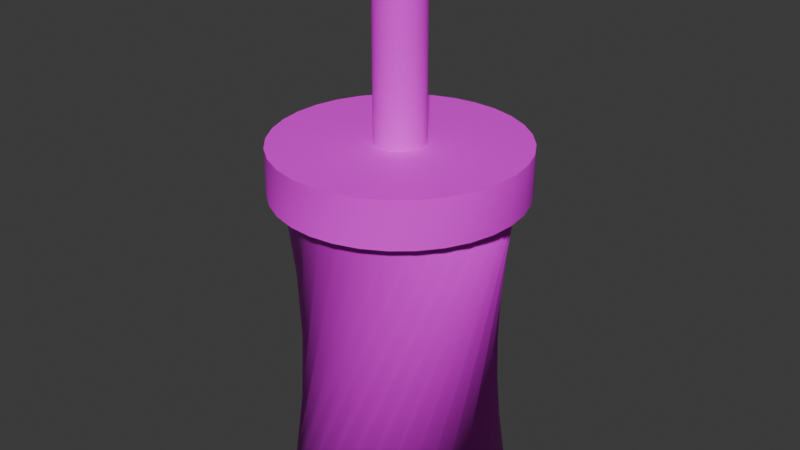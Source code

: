 # Source: Cup.blend  (saved by Blender 4.1.24; exported with 4.5.12 LTS)
import bpy
from mathutils import Matrix  # noqa: F401  (used for matrix-valued properties, if any)

bpy.ops.wm.read_factory_settings(use_empty=True)
scene = bpy.context.scene
scene.name = 'Scene'

# ---- collections
col_collection = bpy.data.collections.new('Collection'); scene.collection.children.link(col_collection)

# ---- images (referenced by path relative to the original .blend; pixels are not part of the script)
import os
ASSET_DIR = os.environ.get("B2B_ASSET_DIR", "")  # directory of the original .blend (textures are referenced by path, not embedded)
HERE = os.path.dirname(os.path.abspath(__file__))  # packed textures are extracted next to this script under _unpacked/

def load_image(name, relpath, width, height, colorspace="sRGB"):
    """Load a texture the original file referenced (path relative to the .blend, or extracted next to this script)."""
    p = next((c for c in (os.path.join(HERE, relpath), os.path.join(ASSET_DIR, relpath)) if relpath and os.path.exists(c)), "")
    if p:
        img = bpy.data.images.load(p, check_existing=True)
        img.name = name
    else:  # same state as the original file: an image datablock whose file is absent (Cycles renders it pink)
        img = bpy.data.images.new(name, width, height)
        img.source = "FILE"
        img.filepath = "//" + (relpath or name)
    img.colorspace_settings.name = colorspace
    return img
img_tx_a1_png = load_image('TX_A1.png', 'TX_A1.png', 1024, 1024, 'sRGB')

# ---- materials (node trees are filled in below, after node groups)
mat_mainmat = bpy.data.materials.new('MainMat')
mat_mainmat.alpha_threshold = 0.0
mat_mainmat.use_transparent_shadow = False
mat_mainmat.roughness = 0.5
mat_mainmat.line_color = (0.0, 0.0, 0.0, 1.0)

# ---- material node trees
mat_mainmat.use_nodes = True; mat_mainmat.node_tree.nodes.clear()
_N = mat_mainmat.node_tree.nodes; _L = mat_mainmat.node_tree.links
n0 = _N.new('ShaderNodeOutputMaterial'); n0.name = 'Material Output'; n0.location = (300, 300)
n1 = _N.new('ShaderNodeBsdfPrincipled'); n1.name = 'Principled BSDF'; n1.location = (10, 300)
n1.inputs[3].default_value = 1.45
n2 = _N.new('ShaderNodeTexImage'); n2.name = 'Image Texture'; n2.location = (-280, 280)
n2.image = img_tx_a1_png
_L.new(n1.outputs[0], n0.inputs[0])
_L.new(n2.outputs[0], n1.inputs[0])
n0.is_active_output = True

# ---- world
world_world = bpy.data.worlds.new('World'); scene.world = world_world
world_world.use_nodes = True; world_world.node_tree.nodes.clear()
_N = world_world.node_tree.nodes; _L = world_world.node_tree.links
n0 = _N.new('ShaderNodeOutputWorld'); n0.name = 'World Output'; n0.location = (300, 300)
n1 = _N.new('ShaderNodeBackground'); n1.name = 'Background'; n1.location = (10, 300)
n1.inputs[0].default_value = (0.05088, 0.05088, 0.05088, 1.0)
_L.new(n1.outputs[0], n0.inputs[0])
n0.is_active_output = True
world_world.color = (0.05088, 0.05088, 0.05088)
world_world.use_sun_shadow = False
world_world.sun_shadow_jitter_overblur = 0.0

# ---- meshes
me_cube_004 = bpy.data.meshes.new('Cube.004')
me_cube_004.from_pydata([(-0.03802, 0.05968, 1.261e-05), (-0.04886, 0.05038, 1.261e-05), (-0.05767, 0.03914, 1.261e-05), (-0.06413, 0.0264, 1.261e-05), (-0.06798, 0.01264, 1.261e-05), (-0.06907, -0.001598, 1.261e-05), (-0.06736, -0.01578, 1.261e-05), (-0.06292, -0.02935, 1.261e-05), (-0.05591, -0.0418, 1.261e-05), (-0.04661, -0.05264, 1.261e-05), (-0.03537, -0.06146, 1.261e-05), (-0.02263, -0.06792, 1.261e-05), (-0.008875, -0.07177, 1.261e-05), (0.005368, -0.07286, 1.261e-05), (0.01955, -0.07115, 1.261e-05), (0.03312, -0.0667, 1.261e-05), (0.04557, -0.0597, 1.261e-05), (0.05641, -0.0504, 1.261e-05), (0.06523, -0.03916, 1.261e-05), (0.07169, -0.02642, 1.261e-05), (0.07554, -0.01266, 1.261e-05), (0.07662, 0.001581, 1.261e-05), (0.07491, 0.01576, 1.261e-05), (0.07047, 0.02934, 1.261e-05), (0.06346, 0.04178, 1.261e-05), (0.05416, 0.05263, 1.261e-05), (0.04293, 0.06144, 1.261e-05), (0.03019, 0.0679, 1.261e-05), (0.01643, 0.07175, 1.261e-05), (0.002189, 0.07284, 1.261e-05), (-0.01199, 0.07113, 1.261e-05), (-0.02557, 0.06668, 1.261e-05), (-0.06755, -0.0149, 0.2059), (-0.06327, -0.02853, 0.2059), (-0.05642, -0.04106, 0.2059), (-0.04725, -0.05202, 0.2059), (-0.03613, -0.06097, 0.2059), (-0.02346, -0.06759, 0.2059), (-0.009757, -0.0716, 0.2059), (0.004471, -0.07287, 0.2059), (0.01867, -0.07133, 0.2059), (0.0323, -0.06706, 0.2059), (0.04483, -0.06021, 0.2059), (0.05579, -0.05104, 0.2059), (0.06474, -0.03991, 0.2059), (0.07136, -0.02725, 0.2059), (0.07537, -0.01354, 0.2059), (0.07664, 0.0006837, 0.2059), (0.0751, 0.01488, 0.2059), (0.07083, 0.02851, 0.2059), (0.06397, 0.04105, 0.2059), (0.05481, 0.052, 0.2059), (0.04368, 0.06096, 0.2059), (0.03102, 0.06757, 0.2059), (0.01731, 0.07159, 0.2059), (0.003086, 0.07285, 0.2059), (-0.01112, 0.07132, 0.2059), (-0.02474, 0.06704, 0.2059), (-0.03728, 0.06019, 0.2059), (-0.04823, 0.05102, 0.2059), (-0.05719, 0.03989, 0.2059), (-0.0638, 0.02723, 0.2059), (-0.06782, 0.01353, 0.2059), (-0.06908, -0.0007012, 0.2059), (-0.04327, 0.06718, 0.2059), (-0.05548, 0.05671, 0.2059), (-0.0654, 0.04406, 0.2059), (-0.07267, 0.02972, 0.2059), (-0.077, 0.01424, 0.2059), (-0.07823, -0.001798, 0.2059), (-0.0763, -0.01776, 0.2059), (-0.0713, -0.03305, 0.2059), (-0.06341, -0.04706, 0.2059), (-0.05294, -0.05926, 0.2059), (-0.0403, -0.06919, 0.2059), (-0.02595, -0.07646, 0.2059), (-0.01047, -0.08079, 0.2059), (0.005568, -0.08202, 0.2059), (0.02153, -0.08009, 0.2059), (0.03681, -0.07509, 0.2059), (0.05083, -0.0672, 0.2059), (0.06303, -0.05673, 0.2059), (0.07296, -0.04408, 0.2059), (0.08023, -0.02974, 0.2059), (0.08456, -0.01425, 0.2059), (0.08579, 0.001781, 0.2059), (0.08386, 0.01775, 0.2059), (0.07886, 0.03303, 0.2059), (0.07097, 0.04704, 0.2059), (0.0605, 0.05924, 0.2059), (0.04785, 0.06917, 0.2059), (0.03351, 0.07644, 0.2059), (0.01802, 0.08077, 0.2059), (0.001989, 0.082, 0.2059), (-0.01398, 0.08007, 0.2059), (-0.02926, 0.07507, 0.2059), (-0.05684, 0.05526, 0.2372), (-0.06645, 0.04237, 0.2372), (-0.07337, 0.02786, 0.2372), (-0.07733, 0.01227, 0.2372), (-0.07816, -0.003788, 0.2372), (-0.07585, -0.0197, 0.2372), (-0.07048, -0.03486, 0.2372), (-0.06225, -0.04867, 0.2372), (-0.05149, -0.06062, 0.2372), (-0.0386, -0.07024, 0.2372), (-0.02409, -0.07716, 0.2372), (-0.008501, -0.08111, 0.2372), (0.007558, -0.08195, 0.2372), (0.02347, -0.07964, 0.2372), (0.03863, -0.07427, 0.2372), (0.05244, -0.06604, 0.2372), (0.06439, -0.05528, 0.2372), (0.07401, -0.04239, 0.2372), (0.08093, -0.02787, 0.2372), (0.08488, -0.01229, 0.2372), (0.08572, 0.003771, 0.2372), (0.08341, 0.01968, 0.2372), (0.07803, 0.03484, 0.2372), (0.06981, 0.04866, 0.2372), (0.05905, 0.0606, 0.2372), (0.04616, 0.07022, 0.2372), (0.03164, 0.07714, 0.2372), (0.01606, 0.08109, 0.2372), (-1.469e-06, 0.08193, 0.2372), (-0.01591, 0.07962, 0.2372), (-0.03107, 0.07425, 0.2372), (-0.04489, 0.06602, 0.2372), (-0.02373, 0.03928, 0.2372), (-0.03086, 0.03315, 0.2372), (-0.03667, 0.02576, 0.2372), (-0.04092, 0.01737, 0.2372), (-0.04345, 0.008319, 0.2372), (-0.04417, -0.001055, 0.2372), (-0.04304, -0.01039, 0.2372), (-0.04012, -0.01932, 0.2372), (-0.03551, -0.02752, 0.2372), (-0.02939, -0.03465, 0.2372), (-0.02199, -0.04046, 0.2372), (-0.0136, -0.04471, 0.2372), (-0.00455, -0.04724, 0.2372), (0.004824, -0.04795, 0.2372), (0.01416, -0.04683, 0.2372), (0.02309, -0.0439, 0.2372), (0.03129, -0.03929, 0.2372), (0.03842, -0.03317, 0.2372), (0.04422, -0.02578, 0.2372), (0.04847, -0.01739, 0.2372), (0.05101, -0.008337, 0.2372), (0.05172, 0.001037, 0.2372), (0.0506, 0.01037, 0.2372), (0.04767, 0.01931, 0.2372), (0.04306, 0.0275, 0.2372), (0.03694, 0.03463, 0.2372), (0.02955, 0.04044, 0.2372), (0.02116, 0.04469, 0.2372), (0.01211, 0.04722, 0.2372), (0.002732, 0.04794, 0.2372), (-0.006602, 0.04681, 0.2372), (-0.01554, 0.04389, 0.2372), (-0.01323, 0.02428, 0.2372), (-0.01764, 0.0205, 0.2372), (-0.02123, 0.01592, 0.2372), (-0.02386, 0.01074, 0.2372), (-0.02542, 0.00514, 0.2372), (-0.02587, -0.0006559, 0.2372), (-0.02517, -0.006427, 0.2372), (-0.02336, -0.01195, 0.2372), (-0.02051, -0.01702, 0.2372), (-0.01673, -0.02143, 0.2372), (-0.01215, -0.02502, 0.2372), (-0.006969, -0.02765, 0.2372), (-0.001371, -0.02921, 0.2372), (0.004425, -0.02965, 0.2372), (0.0102, -0.02896, 0.2372), (0.01572, -0.02715, 0.2372), (0.02079, -0.0243, 0.2372), (0.0252, -0.02051, 0.2372), (0.02879, -0.01594, 0.2372), (0.03141, -0.01076, 0.2372), (0.03298, -0.005158, 0.2372), (0.03342, 0.0006378, 0.2372), (0.03273, 0.006409, 0.2372), (0.03092, 0.01193, 0.2372), (0.02807, 0.017, 0.2372), (0.02428, 0.02141, 0.2372), (0.01971, 0.025, 0.2372), (0.01453, 0.02763, 0.2372), (0.008927, 0.02919, 0.2372), (0.003131, 0.02964, 0.2372), (-0.00264, 0.02894, 0.2372), (-0.008164, 0.02713, 0.2372), (-0.005706, 0.01354, 0.2372), (-0.008166, 0.01143, 0.2372), (-0.01017, 0.008875, 0.2372), (-0.01163, 0.005984, 0.2372), (-0.01251, 0.002862, 0.2372), (-0.01275, -0.0003696, 0.2372), (-0.01237, -0.003588, 0.2372), (-0.01136, -0.006668, 0.2372), (-0.009767, -0.009493, 0.2372), (-0.007656, -0.01195, 0.2372), (-0.005106, -0.01395, 0.2372), (-0.002215, -0.01542, 0.2372), (0.0009066, -0.01629, 0.2372), (0.004139, -0.01654, 0.2372), (0.007357, -0.01615, 0.2372), (0.01044, -0.01514, 0.2372), (0.01326, -0.01355, 0.2372), (0.01572, -0.01144, 0.2372), (0.01772, -0.008893, 0.2372), (0.01919, -0.006002, 0.2372), (0.02006, -0.00288, 0.2372), (0.02031, 0.0003518, 0.2372), (0.01992, 0.00357, 0.2372), (0.01891, 0.006651, 0.2372), (0.01732, 0.009475, 0.2372), (0.01521, 0.01194, 0.2372), (0.01266, 0.01394, 0.2372), (0.009771, 0.0154, 0.2372), (0.006649, 0.01627, 0.2372), (0.003417, 0.01652, 0.2372), (0.0001992, 0.01613, 0.2372), (-0.002882, 0.01513, 0.2372), (-0.005706, 0.01354, 0.3607), (-0.008166, 0.01143, 0.3607), (-0.01017, 0.008875, 0.3607), (-0.01163, 0.005984, 0.3607), (-0.01251, 0.002862, 0.3607), (-0.01275, -0.0003696, 0.3607), (-0.01237, -0.003588, 0.3607), (-0.01136, -0.006668, 0.3607), (-0.009767, -0.009493, 0.3607), (-0.007656, -0.01195, 0.3607), (-0.005106, -0.01395, 0.3607), (-0.002215, -0.01542, 0.3607), (0.0009066, -0.01629, 0.3607), (0.004139, -0.01654, 0.3607), (0.007357, -0.01615, 0.3607), (0.01044, -0.01514, 0.3607), (0.01326, -0.01355, 0.3607), (0.01572, -0.01144, 0.3607), (0.01772, -0.008893, 0.3607), (0.01919, -0.006002, 0.3607), (0.02006, -0.00288, 0.3607), (0.02031, 0.0003518, 0.3607), (0.01992, 0.00357, 0.3607), (0.01891, 0.006651, 0.3607), (0.01732, 0.009475, 0.3607), (0.01521, 0.01194, 0.3607), (0.01266, 0.01394, 0.3607), (0.009771, 0.0154, 0.3607), (0.006649, 0.01627, 0.3607), (0.003417, 0.01652, 0.3607), (0.0001992, 0.01613, 0.3607), (-0.002882, 0.01513, 0.3607)], [], [(12, 44, 43, 11), (26, 58, 57, 25), (13, 45, 44, 12), (27, 59, 58, 26), (14, 46, 45, 13), (1, 33, 32, 0), (28, 60, 59, 27), (15, 47, 46, 14), (2, 34, 33, 1), (29, 61, 60, 28), (16, 48, 47, 15), (3, 35, 34, 2), (30, 62, 61, 29), (17, 49, 48, 16), (4, 36, 35, 3), (31, 63, 62, 30), (18, 50, 49, 17), (5, 37, 36, 4), (0, 32, 63, 31), (19, 51, 50, 18), (6, 38, 37, 5), (20, 52, 51, 19), (7, 39, 38, 6), (21, 53, 52, 20), (8, 40, 39, 7), (22, 54, 53, 21), (9, 41, 40, 8), (23, 55, 54, 22), (10, 42, 41, 9), (24, 56, 55, 23), (11, 43, 42, 10), (25, 57, 56, 24), (52, 84, 83, 51), (39, 71, 70, 38), (53, 85, 84, 52), (40, 72, 71, 39), (54, 86, 85, 53), (41, 73, 72, 40), (55, 87, 86, 54), (42, 74, 73, 41), (56, 88, 87, 55), (43, 75, 74, 42), (57, 89, 88, 56), (44, 76, 75, 43), (58, 90, 89, 57), (45, 77, 76, 44), (59, 91, 90, 58), (46, 78, 77, 45), (33, 65, 64, 32), (60, 92, 91, 59), (47, 79, 78, 46), (34, 66, 65, 33), (61, 93, 92, 60), (48, 80, 79, 47), (35, 67, 66, 34), (62, 94, 93, 61), (49, 81, 80, 48), (36, 68, 67, 35), (63, 95, 94, 62), (50, 82, 81, 49), (37, 69, 68, 36), (32, 64, 95, 63), (51, 83, 82, 50), (38, 70, 69, 37), (87, 119, 118, 86), (74, 106, 105, 73), (88, 120, 119, 87), (75, 107, 106, 74), (89, 121, 120, 88), (76, 108, 107, 75), (90, 122, 121, 89), (77, 109, 108, 76), (91, 123, 122, 90), (78, 110, 109, 77), (65, 97, 96, 64), (92, 124, 123, 91), (79, 111, 110, 78), (66, 98, 97, 65), (93, 125, 124, 92), (80, 112, 111, 79), (67, 99, 98, 66), (94, 126, 125, 93), (81, 113, 112, 80), (68, 100, 99, 67), (95, 127, 126, 94), (82, 114, 113, 81), (69, 101, 100, 68), (64, 96, 127, 95), (83, 115, 114, 82), (70, 102, 101, 69), (84, 116, 115, 83), (71, 103, 102, 70), (85, 117, 116, 84), (72, 104, 103, 71), (86, 118, 117, 85), (73, 105, 104, 72), (122, 154, 153, 121), (109, 141, 140, 108), (123, 155, 154, 122), (110, 142, 141, 109), (97, 129, 128, 96), (124, 156, 155, 123), (111, 143, 142, 110), (98, 130, 129, 97), (125, 157, 156, 124), (112, 144, 143, 111), (99, 131, 130, 98), (126, 158, 157, 125), (113, 145, 144, 112), (100, 132, 131, 99), (127, 159, 158, 126), (114, 146, 145, 113), (101, 133, 132, 100), (96, 128, 159, 127), (115, 147, 146, 114), (102, 134, 133, 101), (116, 148, 147, 115), (103, 135, 134, 102), (117, 149, 148, 116), (104, 136, 135, 103), (118, 150, 149, 117), (105, 137, 136, 104), (119, 151, 150, 118), (106, 138, 137, 105), (120, 152, 151, 119), (107, 139, 138, 106), (121, 153, 152, 120), (108, 140, 139, 107), (157, 189, 188, 156), (144, 176, 175, 143), (131, 163, 162, 130), (158, 190, 189, 157), (145, 177, 176, 144), (132, 164, 163, 131), (159, 191, 190, 158), (146, 178, 177, 145), (133, 165, 164, 132), (128, 160, 191, 159), (147, 179, 178, 146), (134, 166, 165, 133), (148, 180, 179, 147), (135, 167, 166, 134), (149, 181, 180, 148), (136, 168, 167, 135), (150, 182, 181, 149), (137, 169, 168, 136), (151, 183, 182, 150), (138, 170, 169, 137), (152, 184, 183, 151), (139, 171, 170, 138), (153, 185, 184, 152), (140, 172, 171, 139), (154, 186, 185, 153), (141, 173, 172, 140), (155, 187, 186, 154), (142, 174, 173, 141), (129, 161, 160, 128), (156, 188, 187, 155), (143, 175, 174, 142), (130, 162, 161, 129), (160, 192, 223, 191), (179, 211, 210, 178), (166, 198, 197, 165), (180, 212, 211, 179), (167, 199, 198, 166), (181, 213, 212, 180), (168, 200, 199, 167), (182, 214, 213, 181), (169, 201, 200, 168), (183, 215, 214, 182), (170, 202, 201, 169), (184, 216, 215, 183), (171, 203, 202, 170), (185, 217, 216, 184), (172, 204, 203, 171), (186, 218, 217, 185), (173, 205, 204, 172), (187, 219, 218, 186), (174, 206, 205, 173), (161, 193, 192, 160), (188, 220, 219, 187), (175, 207, 206, 174), (162, 194, 193, 161), (189, 221, 220, 188), (176, 208, 207, 175), (163, 195, 194, 162), (190, 222, 221, 189), (177, 209, 208, 176), (164, 196, 195, 163), (191, 223, 222, 190), (178, 210, 209, 177), (165, 197, 196, 164), (218, 250, 249, 217), (205, 237, 236, 204), (219, 251, 250, 218), (206, 238, 237, 205), (193, 225, 224, 192), (220, 252, 251, 219), (207, 239, 238, 206), (194, 226, 225, 193), (221, 253, 252, 220), (208, 240, 239, 207), (195, 227, 226, 194), (222, 254, 253, 221), (209, 241, 240, 208), (196, 228, 227, 195), (223, 255, 254, 222), (210, 242, 241, 209), (197, 229, 228, 196), (192, 224, 255, 223), (211, 243, 242, 210), (198, 230, 229, 197), (212, 244, 243, 211), (199, 231, 230, 198), (213, 245, 244, 212), (200, 232, 231, 199), (214, 246, 245, 213), (201, 233, 232, 200), (215, 247, 246, 214), (202, 234, 233, 201), (216, 248, 247, 215), (203, 235, 234, 202), (217, 249, 248, 216), (204, 236, 235, 203), (1, 0, 31, 30, 29, 28, 27, 26, 25, 24, 23, 22, 21, 20, 19, 18, 17, 16, 15, 14, 13, 12, 11, 10, 9, 8, 7, 6, 5, 4, 3, 2)])
me_cube_004.polygons.foreach_set('use_smooth', [True] * 225)
_k = set([(32, 33), (32, 63), (33, 34), (34, 35), (35, 36), (36, 37), (37, 38), (38, 39), (39, 40), (40, 41), (41, 42), (42, 43), (43, 44), (44, 45), (45, 46), (46, 47), (47, 48), (48, 49), (49, 50), (50, 51), (51, 52), (52, 53), (53, 54), (54, 55), (55, 56), (56, 57), (57, 58), (58, 59), (59, 60), (60, 61), (61, 62), (62, 63), (64, 65), (64, 95), (65, 66), (66, 67), (67, 68), (68, 69), (69, 70), (70, 71), (71, 72), (72, 73), (73, 74), (74, 75), (75, 76), (76, 77), (77, 78), (78, 79), (79, 80), (80, 81), (81, 82), (82, 83), (83, 84), (84, 85), (85, 86), (86, 87), (87, 88), (88, 89), (89, 90), (90, 91), (91, 92), (92, 93), (93, 94), (94, 95), (96, 97), (96, 127), (97, 98), (98, 99), (99, 100), (100, 101), (101, 102), (102, 103), (103, 104), (104, 105), (105, 106), (106, 107), (107, 108), (108, 109), (109, 110), (110, 111), (111, 112), (112, 113), (113, 114), (114, 115), (115, 116), (116, 117), (117, 118), (118, 119), (119, 120), (120, 121), (121, 122), (122, 123), (123, 124), (124, 125), (125, 126), (126, 127), (192, 193), (192, 223), (193, 194), (194, 195), (195, 196), (196, 197), (197, 198), (198, 199), (199, 200), (200, 201), (201, 202), (202, 203), (203, 204), (204, 205), (205, 206), (206, 207), (207, 208), (208, 209), (209, 210), (210, 211), (211, 212), (212, 213), (213, 214), (214, 215), (215, 216), (216, 217), (217, 218), (218, 219), (219, 220), (220, 221), (221, 222), (222, 223)])
me_cube_004.attributes.new('sharp_edge', 'BOOLEAN', 'EDGE').data.foreach_set('value', [ (min(e.vertices), max(e.vertices)) in _k for e in me_cube_004.edges])
_uv = me_cube_004.uv_layers.new(name='UVMap')
_uv.uv.foreach_set('vector', [0.8711, 0.4473, 0.9309, 0.6147, 0.9236, 0.6147, 0.8599, 0.4473, 0.9132, 0.4473, 0.848, 0.6147, 0.8582, 0.6147, 0.9223, 0.4473, 0.4773, 0.4512, 0.5309, 0.6186, 0.5255, 0.6186, 0.4657, 0.4512, 0.4974, 0.4512, 0.4337, 0.6186, 0.4426, 0.6186, 0.5078, 0.4512, 0.8942, 0.4473, 0.9395, 0.6147, 0.9363, 0.6147, 0.8826, 0.4473, 0.5169, 0.4512, 0.4528, 0.6186, 0.4639, 0.6186, 0.5245, 0.4512, 0.8916, 0.4473, 0.8318, 0.6147, 0.8391, 0.6147, 0.9028, 0.4473, 0.4218, 0.4512, 0.4765, 0.6186, 0.465, 0.6186, 0.4181, 0.4512, 0.9132, 0.4473, 0.848, 0.6147, 0.8582, 0.6147, 0.9223, 0.4473, 0.4747, 0.4512, 0.421, 0.6186, 0.4264, 0.6186, 0.4863, 0.4512, 0.8328, 0.4473, 0.8935, 0.6147, 0.8819, 0.6147, 0.8271, 0.4473, 0.4974, 0.4512, 0.4337, 0.6186, 0.4426, 0.6186, 0.5078, 0.4512, 0.8685, 0.4473, 0.8231, 0.6147, 0.8264, 0.6147, 0.8801, 0.4473, 0.435, 0.4512, 0.4992, 0.6186, 0.4881, 0.6186, 0.4275, 0.4512, 0.8916, 0.4473, 0.8318, 0.6147, 0.8391, 0.6147, 0.9028, 0.4473, 0.5302, 0.4512, 0.4754, 0.6186, 0.487, 0.6186, 0.5338, 0.4512, 0.8495, 0.4473, 0.9147, 0.6147, 0.9045, 0.6147, 0.8404, 0.4473, 0.4747, 0.4512, 0.421, 0.6186, 0.4264, 0.6186, 0.4863, 0.4512, 0.9299, 0.4473, 0.8692, 0.6147, 0.8808, 0.6147, 0.9356, 0.4473, 0.4545, 0.4512, 0.5183, 0.6186, 0.5093, 0.6186, 0.4441, 0.4512, 0.8685, 0.4473, 0.8231, 0.6147, 0.8264, 0.6147, 0.8801, 0.4473, 0.8711, 0.4473, 0.9309, 0.6147, 0.9236, 0.6147, 0.8599, 0.4473, 0.4218, 0.4512, 0.4765, 0.6186, 0.465, 0.6186, 0.4181, 0.4512, 0.4773, 0.4512, 0.5309, 0.6186, 0.5255, 0.6186, 0.4657, 0.4512, 0.8328, 0.4473, 0.8935, 0.6147, 0.8819, 0.6147, 0.8271, 0.4473, 0.8942, 0.4473, 0.9395, 0.6147, 0.9363, 0.6147, 0.8826, 0.4473, 0.435, 0.4512, 0.4992, 0.6186, 0.4881, 0.6186, 0.4275, 0.4512, 0.5302, 0.4512, 0.4754, 0.6186, 0.487, 0.6186, 0.5338, 0.4512, 0.8495, 0.4473, 0.9147, 0.6147, 0.9045, 0.6147, 0.8404, 0.4473, 0.9299, 0.4473, 0.8692, 0.6147, 0.8808, 0.6147, 0.9356, 0.4473, 0.4545, 0.4512, 0.5183, 0.6186, 0.5093, 0.6186, 0.4441, 0.4512, 0.5169, 0.4512, 0.4528, 0.6186, 0.4639, 0.6186, 0.5245, 0.4512, 0.0, 0.0, 0.0, 0.0, 0.0, 0.0, 0.0, 0.0, 0.0, 0.0, 0.0, 0.0, 0.0, 0.0, 0.0, 0.0, 0.0, 0.0, 0.0, 0.0, 0.0, 0.0, 0.0, 0.0, 0.0, 0.0, 0.0, 0.0, 0.0, 0.0, 0.0, 0.0, 0.0, 0.0, 0.0, 0.0, 0.0, 0.0, 0.0, 0.0, 0.0, 0.0, 0.0, 0.0, 0.0, 0.0, 0.0, 0.0, 0.0, 0.0, 0.0, 0.0, 0.0, 0.0, 0.0, 0.0, 0.0, 0.0, 0.0, 0.0, 0.0, 0.0, 0.0, 0.0, 0.0, 0.0, 0.0, 0.0, 0.0, 0.0, 0.0, 0.0, 0.0, 0.0, 0.0, 0.0, 0.0, 0.0, 0.0, 0.0, 0.0, 0.0, 0.0, 0.0, 0.0, 0.0, 0.0, 0.0, 0.0, 0.0, 0.0, 0.0, 0.0, 0.0, 0.0, 0.0, 0.0, 0.0, 0.0, 0.0, 0.0, 0.0, 0.0, 0.0, 0.0, 0.0, 0.0, 0.0, 0.0, 0.0, 0.0, 0.0, 0.0, 0.0, 0.0, 0.0, 0.0, 0.0, 0.0, 0.0, 0.0, 0.0, 0.0, 0.0, 0.0, 0.0, 0.0, 0.0, 0.0, 0.0, 0.0, 0.0, 0.0, 0.0, 0.0, 0.0, 0.0, 0.0, 0.0, 0.0, 0.0, 0.0, 0.0, 0.0, 0.0, 0.0, 0.0, 0.0, 0.0, 0.0, 0.0, 0.0, 0.0, 0.0, 0.0, 0.0, 0.0, 0.0, 0.0, 0.0, 0.0, 0.0, 0.0, 0.0, 0.0, 0.0, 0.0, 0.0, 0.0, 0.0, 0.0, 0.0, 0.0, 0.0, 0.0, 0.0, 0.0, 0.0, 0.0, 0.0, 0.0, 0.0, 0.0, 0.0, 0.0, 0.0, 0.0, 0.0, 0.0, 0.0, 0.0, 0.0, 0.0, 0.0, 0.0, 0.0, 0.0, 0.0, 0.0, 0.0, 0.0, 0.0, 0.0, 0.0, 0.0, 0.0, 0.0, 0.0, 0.0, 0.0, 0.0, 0.0, 0.0, 0.0, 0.0, 0.0, 0.0, 0.0, 0.0, 0.0, 0.0, 0.0, 0.0, 0.0, 0.0, 0.0, 0.0, 0.0, 0.0, 0.0, 0.0, 0.0, 0.0, 0.0, 0.0, 0.0, 0.0, 0.0, 0.0, 0.0, 0.0, 0.0, 0.0, 0.0, 0.0, 0.0, 0.0, 0.0, 0.0, 0.0, 0.0, 0.0, 0.0, 0.0, 0.0, 0.0, 0.8882, 0.5555, 0.9078, 0.5946, 0.8905, 0.5946, 0.8691, 0.5555, 0.4262, 0.4899, 0.4447, 0.5257, 0.4281, 0.5257, 0.4117, 0.4899, 0.5303, 0.4899, 0.5458, 0.5257, 0.5322, 0.5257, 0.5143, 0.4899, 0.8098, 0.5555, 0.8316, 0.5946, 0.8122, 0.5946, 0.7919, 0.5555, 0.9178, 0.5555, 0.8999, 0.5946, 0.916, 0.5946, 0.9309, 0.5555, 0.4603, 0.4899, 0.4809, 0.5257, 0.4625, 0.5257, 0.4426, 0.4899, 0.5269, 0.4899, 0.5084, 0.5257, 0.525, 0.5257, 0.5414, 0.4899, 0.8492, 0.5555, 0.8716, 0.5946, 0.8517, 0.5946, 0.8292, 0.5555, 0.8841, 0.5555, 0.8623, 0.5946, 0.8818, 0.5946, 0.902, 0.5555, 0.4968, 0.4899, 0.5164, 0.5257, 0.4991, 0.5257, 0.4786, 0.4899, 0.9178, 0.5555, 0.8999, 0.5946, 0.916, 0.5946, 0.9309, 0.5555, 0.4928, 0.4899, 0.4722, 0.5257, 0.4906, 0.5257, 0.5105, 0.4899, 0.8882, 0.5555, 0.9078, 0.5946, 0.8905, 0.5946, 0.8691, 0.5555, 0.5269, 0.4899, 0.5084, 0.5257, 0.525, 0.5257, 0.5414, 0.4899, 0.8447, 0.5555, 0.8224, 0.5946, 0.8422, 0.5946, 0.8648, 0.5555, 0.5303, 0.4899, 0.5458, 0.5257, 0.5322, 0.5257, 0.5143, 0.4899, 0.8841, 0.5555, 0.8623, 0.5946, 0.8818, 0.5946, 0.902, 0.5555, 0.4563, 0.4899, 0.4367, 0.5257, 0.4541, 0.5257, 0.4745, 0.4899, 0.7761, 0.5555, 0.794, 0.5946, 0.7779, 0.5946, 0.763, 0.5555, 0.4928, 0.4899, 0.4722, 0.5257, 0.4906, 0.5257, 0.5105, 0.4899, 0.8057, 0.5555, 0.7862, 0.5946, 0.8034, 0.5946, 0.8248, 0.5555, 0.4262, 0.4899, 0.4447, 0.5257, 0.4281, 0.5257, 0.4117, 0.4899, 0.8447, 0.5555, 0.8224, 0.5946, 0.8422, 0.5946, 0.8648, 0.5555, 0.4228, 0.4899, 0.4073, 0.5257, 0.421, 0.5257, 0.4388, 0.4899, 0.8098, 0.5555, 0.8316, 0.5946, 0.8122, 0.5946, 0.7919, 0.5555, 0.4563, 0.4899, 0.4367, 0.5257, 0.4541, 0.5257, 0.4745, 0.4899, 0.4603, 0.4899, 0.4809, 0.5257, 0.4625, 0.5257, 0.4426, 0.4899, 0.8057, 0.5555, 0.7862, 0.5946, 0.8034, 0.5946, 0.8248, 0.5555, 0.8492, 0.5555, 0.8716, 0.5946, 0.8517, 0.5946, 0.8292, 0.5555, 0.4228, 0.4899, 0.4073, 0.5257, 0.421, 0.5257, 0.4388, 0.4899, 0.4968, 0.4899, 0.5164, 0.5257, 0.4991, 0.5257, 0.4786, 0.4899, 0.7761, 0.5555, 0.794, 0.5946, 0.7779, 0.5946, 0.763, 0.5555, 0.6733, 0.969, 0.672, 0.9466, 0.6765, 0.943, 0.6821, 0.9647, 0.6683, 0.8733, 0.6569, 0.8926, 0.6512, 0.8931, 0.6586, 0.8719, 0.6637, 0.9714, 0.6669, 0.9491, 0.672, 0.9466, 0.6733, 0.969, 0.6775, 0.8766, 0.6626, 0.8933, 0.6569, 0.8926, 0.6683, 0.8733, 0.6134, 0.9477, 0.6351, 0.9421, 0.6395, 0.9458, 0.6193, 0.9556, 0.6539, 0.9719, 0.6613, 0.9507, 0.6669, 0.9491, 0.6637, 0.9714, 0.6859, 0.8816, 0.668, 0.8951, 0.6626, 0.8933, 0.6775, 0.8766, 0.6092, 0.9389, 0.6316, 0.9376, 0.6351, 0.9421, 0.6134, 0.9477, 0.6442, 0.9705, 0.6556, 0.9511, 0.6613, 0.9507, 0.6539, 0.9719, 0.6932, 0.8882, 0.673, 0.8979, 0.668, 0.8951, 0.6859, 0.8816, 0.6068, 0.9294, 0.629, 0.9325, 0.6316, 0.9376, 0.6092, 0.9389, 0.635, 0.9672, 0.6499, 0.9504, 0.6556, 0.9511, 0.6442, 0.9705, 0.6991, 0.896, 0.6774, 0.9016, 0.673, 0.8979, 0.6932, 0.8882, 0.6063, 0.9196, 0.6274, 0.927, 0.629, 0.9325, 0.6068, 0.9294, 0.6266, 0.9622, 0.6445, 0.9487, 0.6499, 0.9504, 0.635, 0.9672, 0.7033, 0.9049, 0.6809, 0.9062, 0.6774, 0.9016, 0.6991, 0.896, 0.6077, 0.9099, 0.627, 0.9212, 0.6274, 0.927, 0.6063, 0.9196, 0.6193, 0.9556, 0.6395, 0.9458, 0.6445, 0.9487, 0.6266, 0.9622, 0.7057, 0.9144, 0.6835, 0.9113, 0.6809, 0.9062, 0.7033, 0.9049, 0.6109, 0.9006, 0.6277, 0.9155, 0.627, 0.9212, 0.6077, 0.9099, 0.7063, 0.9242, 0.6851, 0.9168, 0.6835, 0.9113, 0.7057, 0.9144, 0.616, 0.8922, 0.6295, 0.9101, 0.6277, 0.9155, 0.6109, 0.9006, 0.7048, 0.9339, 0.6855, 0.9225, 0.6851, 0.9168, 0.7063, 0.9242, 0.6225, 0.8849, 0.6323, 0.9051, 0.6295, 0.9101, 0.616, 0.8922, 0.7016, 0.9431, 0.6848, 0.9282, 0.6855, 0.9225, 0.7048, 0.9339, 0.6304, 0.879, 0.636, 0.9007, 0.6323, 0.9051, 0.6225, 0.8849, 0.6965, 0.9516, 0.683, 0.9337, 0.6848, 0.9282, 0.7016, 0.9431, 0.6392, 0.8748, 0.6405, 0.8972, 0.636, 0.9007, 0.6304, 0.879, 0.69, 0.9589, 0.6802, 0.9387, 0.683, 0.9337, 0.6965, 0.9516, 0.6488, 0.8724, 0.6456, 0.8946, 0.6405, 0.8972, 0.6392, 0.8748, 0.6821, 0.9647, 0.6765, 0.943, 0.6802, 0.9387, 0.69, 0.9589, 0.6586, 0.8719, 0.6512, 0.8931, 0.6456, 0.8946, 0.6488, 0.8724, 0.6556, 0.9511, 0.6559, 0.94, 0.6594, 0.9397, 0.6613, 0.9507, 0.673, 0.8979, 0.6666, 0.9071, 0.6635, 0.9053, 0.668, 0.8951, 0.629, 0.9325, 0.6394, 0.9284, 0.641, 0.9316, 0.6316, 0.9376, 0.6499, 0.9504, 0.6523, 0.9395, 0.6559, 0.94, 0.6556, 0.9511, 0.6774, 0.9016, 0.6693, 0.9094, 0.6666, 0.9071, 0.673, 0.8979, 0.6274, 0.927, 0.6384, 0.925, 0.6394, 0.9284, 0.629, 0.9325, 0.6445, 0.9487, 0.649, 0.9384, 0.6523, 0.9395, 0.6499, 0.9504, 0.6809, 0.9062, 0.6715, 0.9122, 0.6693, 0.9094, 0.6774, 0.9016, 0.627, 0.9212, 0.6382, 0.9215, 0.6384, 0.925, 0.6274, 0.927, 0.6395, 0.9458, 0.6459, 0.9367, 0.649, 0.9384, 0.6445, 0.9487, 0.6835, 0.9113, 0.6731, 0.9153, 0.6715, 0.9122, 0.6809, 0.9062, 0.6277, 0.9155, 0.6386, 0.918, 0.6382, 0.9215, 0.627, 0.9212, 0.6851, 0.9168, 0.6741, 0.9187, 0.6731, 0.9153, 0.6835, 0.9113, 0.6295, 0.9101, 0.6397, 0.9146, 0.6386, 0.918, 0.6277, 0.9155, 0.6855, 0.9225, 0.6743, 0.9223, 0.6741, 0.9187, 0.6851, 0.9168, 0.6323, 0.9051, 0.6414, 0.9115, 0.6397, 0.9146, 0.6295, 0.9101, 0.6848, 0.9282, 0.6739, 0.9258, 0.6743, 0.9223, 0.6855, 0.9225, 0.636, 0.9007, 0.6437, 0.9088, 0.6414, 0.9115, 0.6323, 0.9051, 0.683, 0.9337, 0.6728, 0.9292, 0.6739, 0.9258, 0.6848, 0.9282, 0.6405, 0.8972, 0.6465, 0.9066, 0.6437, 0.9088, 0.636, 0.9007, 0.6802, 0.9387, 0.6711, 0.9323, 0.6728, 0.9292, 0.683, 0.9337, 0.6456, 0.8946, 0.6497, 0.905, 0.6465, 0.9066, 0.6405, 0.8972, 0.6765, 0.943, 0.6688, 0.9349, 0.6711, 0.9323, 0.6802, 0.9387, 0.6512, 0.8931, 0.6531, 0.9041, 0.6497, 0.905, 0.6456, 0.8946, 0.672, 0.9466, 0.666, 0.9371, 0.6688, 0.9349, 0.6765, 0.943, 0.6569, 0.8926, 0.6566, 0.9038, 0.6531, 0.9041, 0.6512, 0.8931, 0.6669, 0.9491, 0.6628, 0.9387, 0.666, 0.9371, 0.672, 0.9466, 0.6626, 0.8933, 0.6602, 0.9042, 0.6566, 0.9038, 0.6569, 0.8926, 0.6351, 0.9421, 0.6432, 0.9344, 0.6459, 0.9367, 0.6395, 0.9458, 0.6613, 0.9507, 0.6594, 0.9397, 0.6628, 0.9387, 0.6669, 0.9491, 0.668, 0.8951, 0.6635, 0.9053, 0.6602, 0.9042, 0.6626, 0.8933, 0.6316, 0.9376, 0.641, 0.9316, 0.6432, 0.9344, 0.6351, 0.9421, 0.6459, 0.9367, 0.6505, 0.9301, 0.6522, 0.9311, 0.649, 0.9384, 0.6731, 0.9153, 0.6657, 0.9182, 0.6648, 0.9165, 0.6715, 0.9122, 0.6386, 0.918, 0.6464, 0.9197, 0.6462, 0.9217, 0.6382, 0.9215, 0.6741, 0.9187, 0.6662, 0.9201, 0.6657, 0.9182, 0.6731, 0.9153, 0.6397, 0.9146, 0.647, 0.9178, 0.6464, 0.9197, 0.6386, 0.918, 0.6743, 0.9223, 0.6663, 0.9221, 0.6662, 0.9201, 0.6741, 0.9187, 0.6414, 0.9115, 0.648, 0.9161, 0.647, 0.9178, 0.6397, 0.9146, 0.6739, 0.9258, 0.6661, 0.9241, 0.6663, 0.9221, 0.6743, 0.9223, 0.6437, 0.9088, 0.6493, 0.9146, 0.648, 0.9161, 0.6414, 0.9115, 0.6728, 0.9292, 0.6655, 0.9259, 0.6661, 0.9241, 0.6739, 0.9258, 0.6465, 0.9066, 0.6508, 0.9134, 0.6493, 0.9146, 0.6437, 0.9088, 0.6711, 0.9323, 0.6645, 0.9277, 0.6655, 0.9259, 0.6728, 0.9292, 0.6497, 0.905, 0.6526, 0.9125, 0.6508, 0.9134, 0.6465, 0.9066, 0.6688, 0.9349, 0.6632, 0.9292, 0.6645, 0.9277, 0.6711, 0.9323, 0.6531, 0.9041, 0.6545, 0.9119, 0.6526, 0.9125, 0.6497, 0.905, 0.666, 0.9371, 0.6617, 0.9304, 0.6632, 0.9292, 0.6688, 0.9349, 0.6566, 0.9038, 0.6565, 0.9118, 0.6545, 0.9119, 0.6531, 0.9041, 0.6628, 0.9387, 0.6599, 0.9313, 0.6617, 0.9304, 0.666, 0.9371, 0.6602, 0.9042, 0.6584, 0.912, 0.6565, 0.9118, 0.6566, 0.9038, 0.6432, 0.9344, 0.649, 0.9289, 0.6505, 0.9301, 0.6459, 0.9367, 0.6594, 0.9397, 0.658, 0.9318, 0.6599, 0.9313, 0.6628, 0.9387, 0.6635, 0.9053, 0.6603, 0.9126, 0.6584, 0.912, 0.6602, 0.9042, 0.641, 0.9316, 0.6477, 0.9273, 0.649, 0.9289, 0.6432, 0.9344, 0.6559, 0.94, 0.656, 0.932, 0.658, 0.9318, 0.6594, 0.9397, 0.6666, 0.9071, 0.662, 0.9136, 0.6603, 0.9126, 0.6635, 0.9053, 0.6394, 0.9284, 0.6468, 0.9255, 0.6477, 0.9273, 0.641, 0.9316, 0.6523, 0.9395, 0.6541, 0.9317, 0.656, 0.932, 0.6559, 0.94, 0.6693, 0.9094, 0.6635, 0.9149, 0.662, 0.9136, 0.6666, 0.9071, 0.6384, 0.925, 0.6463, 0.9236, 0.6468, 0.9255, 0.6394, 0.9284, 0.649, 0.9384, 0.6522, 0.9311, 0.6541, 0.9317, 0.6523, 0.9395, 0.6715, 0.9122, 0.6648, 0.9165, 0.6635, 0.9149, 0.6693, 0.9094, 0.6382, 0.9215, 0.6462, 0.9217, 0.6463, 0.9236, 0.6384, 0.925, 0.6946, 0.8402, 0.6946, 0.9802, 0.6975, 0.9802, 0.6975, 0.8402, 0.685, 0.8402, 0.685, 0.9802, 0.6813, 0.9802, 0.6813, 0.8402, 0.6914, 0.8402, 0.6914, 0.9802, 0.6946, 0.9802, 0.6946, 0.8402, 0.6886, 0.8402, 0.6886, 0.9802, 0.685, 0.9802, 0.685, 0.8402, 0.671, 0.8402, 0.671, 0.9802, 0.6738, 0.9802, 0.6738, 0.8402, 0.6878, 0.8402, 0.6878, 0.9802, 0.6914, 0.9802, 0.6914, 0.8402, 0.6921, 0.8402, 0.6921, 0.9802, 0.6886, 0.9802, 0.6886, 0.8402, 0.6946, 0.8402, 0.6946, 0.9802, 0.6975, 0.9802, 0.6975, 0.8402, 0.6842, 0.8402, 0.6842, 0.9802, 0.6878, 0.9802, 0.6878, 0.8402, 0.6953, 0.8402, 0.6953, 0.9802, 0.6921, 0.9802, 0.6921, 0.8402, 0.6914, 0.8402, 0.6914, 0.9802, 0.6946, 0.9802, 0.6946, 0.8402, 0.6805, 0.8402, 0.6805, 0.9802, 0.6842, 0.9802, 0.6842, 0.8402, 0.6981, 0.8402, 0.6981, 0.9802, 0.6953, 0.9802, 0.6953, 0.8402, 0.6878, 0.8402, 0.6878, 0.9802, 0.6914, 0.9802, 0.6914, 0.8402, 0.677, 0.8402, 0.677, 0.9802, 0.6805, 0.9802, 0.6805, 0.8402, 0.6745, 0.8402, 0.6745, 0.9802, 0.6716, 0.9802, 0.6716, 0.8402, 0.6842, 0.8402, 0.6842, 0.9802, 0.6878, 0.9802, 0.6878, 0.8402, 0.6738, 0.8402, 0.6738, 0.9802, 0.677, 0.9802, 0.677, 0.8402, 0.6778, 0.8402, 0.6778, 0.9802, 0.6745, 0.9802, 0.6745, 0.8402, 0.6805, 0.8402, 0.6805, 0.9802, 0.6842, 0.9802, 0.6842, 0.8402, 0.6813, 0.8402, 0.6813, 0.9802, 0.6778, 0.9802, 0.6778, 0.8402, 0.677, 0.8402, 0.677, 0.9802, 0.6805, 0.9802, 0.6805, 0.8402, 0.685, 0.8402, 0.685, 0.9802, 0.6813, 0.9802, 0.6813, 0.8402, 0.6738, 0.8402, 0.6738, 0.9802, 0.677, 0.9802, 0.677, 0.8402, 0.6886, 0.8402, 0.6886, 0.9802, 0.685, 0.9802, 0.685, 0.8402, 0.671, 0.8402, 0.671, 0.9802, 0.6738, 0.9802, 0.6738, 0.8402, 0.6921, 0.8402, 0.6921, 0.9802, 0.6886, 0.9802, 0.6886, 0.8402, 0.6745, 0.8402, 0.6745, 0.9802, 0.6716, 0.9802, 0.6716, 0.8402, 0.6953, 0.8402, 0.6953, 0.9802, 0.6921, 0.9802, 0.6921, 0.8402, 0.6778, 0.8402, 0.6778, 0.9802, 0.6745, 0.9802, 0.6745, 0.8402, 0.6981, 0.8402, 0.6981, 0.9802, 0.6953, 0.9802, 0.6953, 0.8402, 0.6813, 0.8402, 0.6813, 0.9802, 0.6778, 0.9802, 0.6778, 0.8402, 0.9223, 0.4473, 0.9299, 0.4473, 0.9356, 0.4473, 0.8685, 0.4473, 0.8801, 0.4473, 0.8916, 0.4473, 0.9028, 0.4473, 0.9132, 0.4473, 0.9223, 0.4473, 0.9299, 0.4473, 0.9356, 0.4473, 0.8942, 0.4473, 0.8826, 0.4473, 0.8711, 0.4473, 0.8599, 0.4473, 0.8495, 0.4473, 0.8404, 0.4473, 0.8328, 0.4473, 0.8271, 0.4473, 0.8942, 0.4473, 0.8826, 0.4473, 0.8711, 0.4473, 0.8599, 0.4473, 0.8495, 0.4473, 0.8404, 0.4473, 0.8328, 0.4473, 0.8271, 0.4473, 0.8685, 0.4473, 0.8801, 0.4473, 0.8916, 0.4473, 0.9028, 0.4473, 0.9132, 0.4473])
me_cube_004.materials.append(mat_mainmat)
me_cube_004.update()
me_cube_004.normals_split_custom_set([tuple(v) for v in zip(*[iter([0.2743, -0.6694, -0.6904, 0.4149, -0.9099, 2.293e-07, 0.2294, -0.9733, 3.655e-08, 0.1384, -0.7101, -0.6904, 0.002755, 0.7234, -0.6904, -0.03512, 0.9994, 2.315e-07, 0.1605, 0.987, 1.861e-07, 0.1438, 0.709, -0.6904, 0.3996, -0.603, -0.6904, 0.5844, -0.8114, 0.0, 0.4149, -0.9099, 2.293e-07, 0.2743, -0.6694, -0.6904, -0.1384, 0.7101, -0.6904, -0.2294, 0.9733, 3.656e-08, -0.03512, 0.9994, 2.315e-07, 0.002755, 0.7234, -0.6904, 0.5096, -0.5135, -0.6904, 0.7315, -0.6818, -1.711e-07, 0.5844, -0.8114, 0.0, 0.3996, -0.603, -0.6904, -0.709, 0.1438, -0.6904, -0.987, 0.1605, -2.364e-07, -0.9367, 0.35, -3.166e-07, -0.6673, 0.2794, -0.6904, -0.2743, 0.6694, -0.6904, -0.4149, 0.9099, 1.107e-09, -0.2294, 0.9733, 3.656e-08, -0.1384, 0.7101, -0.6904, 0.6, -0.4042, -0.6904, 0.8505, -0.526, 2.276e-07, 0.7315, -0.6818, -1.711e-07, 0.5096, -0.5135, -0.6904, -0.7234, 0.002756, -0.6904, -0.9994, -0.03512, 1.429e-06, -0.987, 0.1605, -2.364e-07, -0.709, 0.1438, -0.6904, -0.3996, 0.603, -0.6904, -0.5844, 0.8114, 3.605e-07, -0.4149, 0.9099, 1.107e-09, -0.2743, 0.6694, -0.6904, 0.6673, -0.2794, -0.6904, 0.9367, -0.35, -4.267e-07, 0.8505, -0.526, 2.276e-07, 0.6, -0.4042, -0.6904, -0.7101, -0.1384, -0.6904, -0.9733, -0.2294, 2.472e-07, -0.9994, -0.03512, 1.429e-06, -0.7234, 0.002756, -0.6904, -0.5096, 0.5135, -0.6904, -0.7315, 0.6818, -3.976e-07, -0.5844, 0.8114, 3.605e-07, -0.3996, 0.603, -0.6904, 0.709, -0.1438, -0.6904, 0.987, -0.1605, -9.849e-07, 0.9367, -0.35, -4.267e-07, 0.6673, -0.2794, -0.6904, -0.6694, -0.2743, -0.6904, -0.9099, -0.4149, -9.194e-07, -0.9733, -0.2294, 2.472e-07, -0.7101, -0.1384, -0.6904, -0.6, 0.4042, -0.6904, -0.8505, 0.526, 7.365e-08, -0.7315, 0.6818, -3.976e-07, -0.5096, 0.5135, -0.6904, 0.7234, -0.002756, -0.6904, 0.9994, 0.03512, 1.82e-06, 0.987, -0.1605, -9.849e-07, 0.709, -0.1438, -0.6904, -0.603, -0.3996, -0.6904, -0.8114, -0.5844, 1.367e-06, -0.9099, -0.4149, -9.194e-07, -0.6694, -0.2743, -0.6904, -0.6673, 0.2794, -0.6904, -0.9367, 0.35, -3.166e-07, -0.8505, 0.526, 7.365e-08, -0.6, 0.4042, -0.6904, 0.7101, 0.1384, -0.6904, 0.9733, 0.2294, -1.085e-07, 0.9994, 0.03512, 1.82e-06, 0.7234, -0.002756, -0.6904, -0.5135, -0.5096, -0.6904, -0.6818, -0.7315, -1.421e-06, -0.8114, -0.5844, 1.367e-06, -0.603, -0.3996, -0.6904, 0.6694, 0.2743, -0.6904, 0.9099, 0.4149, -4.543e-07, 0.9733, 0.2294, -1.085e-07, 0.7101, 0.1384, -0.6904, -0.4042, -0.6, -0.6904, -0.526, -0.8505, -5.787e-07, -0.6818, -0.7315, -1.421e-06, -0.5135, -0.5096, -0.6904, 0.603, 0.3996, -0.6904, 0.8114, 0.5844, -2.262e-07, 0.9099, 0.4149, -4.543e-07, 0.6694, 0.2743, -0.6904, -0.2794, -0.6673, -0.6904, -0.35, -0.9367, 1.221e-06, -0.526, -0.8505, -5.787e-07, -0.4042, -0.6, -0.6904, 0.5135, 0.5096, -0.6904, 0.6818, 0.7315, -6.485e-07, 0.8114, 0.5844, -2.262e-07, 0.603, 0.3996, -0.6904, -0.1438, -0.709, -0.6904, -0.1605, -0.987, -1.506e-07, -0.35, -0.9367, 1.221e-06, -0.2794, -0.6673, -0.6904, 0.4042, 0.6, -0.6904, 0.526, 0.8505, 9.309e-07, 0.6818, 0.7315, -6.485e-07, 0.5135, 0.5096, -0.6904, -0.002753, -0.7234, -0.6904, 0.03512, -0.9994, -7.62e-07, -0.1605, -0.987, -1.506e-07, -0.1438, -0.709, -0.6904, 0.2794, 0.6673, -0.6904, 0.35, 0.9368, -5.289e-07, 0.526, 0.8505, 9.309e-07, 0.4042, 0.6, -0.6904, 0.1384, -0.7101, -0.6904, 0.2294, -0.9733, 3.655e-08, 0.03512, -0.9994, -7.62e-07, -0.002753, -0.7234, -0.6904, 0.1438, 0.709, -0.6904, 0.1605, 0.987, 1.861e-07, 0.35, 0.9368, -5.289e-07, 0.2794, 0.6673, -0.6904, -5.824e-06, 0.0, -1.0, -1.312e-06, 0.0, -1.0, 0.0, 0.0, -1.0, 0.0, 0.0, -1.0, 0.0, 0.0, -1.0, 0.0, 0.0, -1.0, 0.0, 0.0, -1.0, 0.0, 0.0, -1.0, -9.026e-07, 0.0, -1.0, -5.415e-06, 0.0, -1.0, -1.312e-06, 0.0, -1.0, -5.824e-06, 0.0, -1.0, 0.0, 0.0, -1.0, 0.0, 0.0, -1.0, 0.0, 0.0, -1.0, 0.0, 0.0, -1.0, 0.0, 0.0, -1.0, 0.0, 0.0, -1.0, -5.415e-06, 0.0, -1.0, -9.026e-07, 0.0, -1.0, 0.0, 0.0, -1.0, 0.0, 0.0, -1.0, 0.0, 0.0, -1.0, 0.0, 0.0, -1.0, 0.0, 0.0, -1.0, 0.0, 0.0, -1.0, 0.0, 0.0, -1.0, 0.0, 0.0, -1.0, 7.28e-07, 0.0, -1.0, 1.639e-07, 0.0, -1.0, 0.0, 0.0, -1.0, 0.0, 0.0, -1.0, 0.0, 0.0, -1.0, 0.0, 0.0, -1.0, 0.0, 0.0, -1.0, 0.0, 0.0, -1.0, -2.799e-06, 0.0, -1.0, 2.118e-08, 0.0, -1.0, 1.639e-07, 0.0, -1.0, 7.28e-07, 0.0, -1.0, -7.28e-07, 0.0, -1.0, -1.639e-07, 0.0, -1.0, 0.0, 0.0, -1.0, 0.0, 0.0, -1.0, 5.373e-06, 0.0, -1.0, -1.396e-06, 0.0, -1.0, 2.118e-08, 0.0, -1.0, -2.799e-06, 0.0, -1.0, -1.128e-07, 0.0, -1.0, -6.769e-07, 0.0, -1.0, -1.639e-07, 0.0, -1.0, -7.28e-07, 0.0, -1.0, 6.727e-06, 0.0, -1.0, 6.727e-06, 0.0, -1.0, -1.396e-06, 0.0, -1.0, 5.373e-06, 0.0, -1.0, 5.824e-06, 0.0, -1.0, 1.312e-06, 0.0, -1.0, -6.769e-07, 0.0, -1.0, -1.128e-07, 0.0, -1.0, -1.657e-05, 0.0, -1.0, 1.481e-06, 0.0, -1.0, 6.727e-06, 0.0, -1.0, 6.727e-06, 0.0, -1.0, 0.0, 0.0, -1.0, 0.0, 0.0, -1.0, 0.0, 0.0, -1.0, 0.0, 0.0, -1.0, 9.026e-07, 0.0, -1.0, 5.415e-06, 0.0, -1.0, 1.312e-06, 0.0, -1.0, 5.824e-06, 0.0, -1.0, 3.116e-06, 0.0, -1.0, -1.493e-05, 0.0, -1.0, 1.481e-06, 0.0, -1.0, -1.657e-05, 0.0, -1.0, 0.0, 0.0, -1.0, 0.0, 0.0, -1.0, 0.0, 0.0, -1.0, 0.0, 0.0, -1.0, 0.0, 0.0, -1.0, 0.0, 0.0, -1.0, 5.415e-06, 0.0, -1.0, 9.026e-07, 0.0, -1.0, -1.075e-05, 0.0, -1.0, 2.792e-06, 0.0, -1.0, -1.493e-05, 0.0, -1.0, 3.116e-06, 0.0, -1.0, 0.0, 0.0, -1.0, 0.0, 0.0, -1.0, 0.0, 0.0, -1.0, 0.0, 0.0, -1.0, 0.0, 0.0, -1.0, 0.0, 0.0, -1.0, 0.0, 0.0, -1.0, 0.0, 0.0, -1.0, 9.843e-06, 0.0, -1.0, -8.208e-06, 0.0, -1.0, 2.792e-06, 0.0, -1.0, -1.075e-05, 0.0, -1.0, 0.0, 0.0, -1.0, 0.0, 0.0, -1.0, 0.0, 0.0, -1.0, 0.0, 0.0, -1.0, 0.0, 0.0, -1.0, 0.0, 0.0, -1.0, 0.0, 0.0, -1.0, 0.0, 0.0, -1.0, 1.805e-06, 0.0, -1.0, 1.083e-05, 0.0, -1.0, -8.208e-06, 0.0, -1.0, 9.843e-06, 0.0, -1.0, 0.0, 0.0, -1.0, 0.0, 0.0, -1.0, 0.0, 0.0, -1.0, 0.0, 0.0, -1.0, 0.0, 0.0, -1.0, 0.0, 0.0, -1.0, 0.0, 0.0, -1.0, 0.0, 0.0, -1.0, 0.0, 0.0, -1.0, 0.0, 0.0, -1.0, 1.083e-05, 0.0, -1.0, 1.805e-06, 0.0, -1.0, 0.0, 0.0, -1.0, 0.0, 0.0, -1.0, 0.0, 0.0, -1.0, 0.0, 0.0, -1.0, 0.8812, 0.4727, 3.873e-07, 0.8487, 0.5289, -6.611e-08, 0.9355, 0.3532, -7.443e-07, 0.9565, 0.2917, -2.314e-06, -0.4701, -0.8826, -2.362e-07, -0.4118, -0.9113, -8.15e-07, -0.5816, -0.8134, 8.979e-07, -0.6333, -0.7739, 1.438e-06, 0.7721, 0.6355, -1.15e-07, 0.7292, 0.6843, 2.902e-07, 0.8487, 0.5289, -6.611e-08, 0.8812, 0.4727, 3.873e-07, -0.2889, -0.9574, -1.011e-06, -0.2261, -0.9741, -6.247e-07, -0.4118, -0.9113, -8.15e-07, -0.4701, -0.8826, -2.362e-07, 0.6333, 0.7739, 1.327e-06, 0.5816, 0.8134, 1.944e-06, 0.7292, 0.6843, 2.902e-07, 0.7721, 0.6355, -1.15e-07, -0.0966, -0.9953, -1.554e-07, -0.03169, -0.9995, -7.821e-08, -0.2261, -0.9741, -6.247e-07, -0.2889, -0.9574, -1.011e-06, 0.4701, 0.8826, 1.553e-06, 0.4118, 0.9113, 5.496e-07, 0.5816, 0.8134, 1.944e-06, 0.6333, 0.7739, 1.327e-06, 0.09944, -0.995, -2.346e-07, 0.1639, -0.9865, -4.662e-07, -0.03169, -0.9995, -7.821e-08, -0.0966, -0.9953, -1.554e-07, 0.2889, 0.9574, -3.89e-07, 0.2261, 0.9741, -3.118e-07, 0.4118, 0.9113, 5.496e-07, 0.4701, 0.8826, 1.553e-06, 0.2916, -0.9565, -2.315e-07, 0.3532, -0.9355, 2.315e-07, 0.1639, -0.9865, -4.662e-07, 0.09944, -0.995, -2.346e-07, -0.7739, 0.6333, -2.564e-06, -0.8134, 0.5816, -1.291e-06, -0.6843, 0.7292, -1.391e-06, -0.6355, 0.7721, 1.04e-06, 0.0966, 0.9953, -3.118e-07, 0.03169, 0.9995, -3.89e-07, 0.2261, 0.9741, -3.118e-07, 0.2889, 0.9574, -3.89e-07, 0.4727, -0.8812, 1.014e-06, 0.5289, -0.8487, 1.322e-06, 0.3532, -0.9355, 2.315e-07, 0.2916, -0.9565, -2.315e-07, -0.8826, 0.4701, -1.369e-07, -0.9113, 0.4118, -2.719e-07, -0.8134, 0.5816, -1.291e-06, -0.7739, 0.6333, -2.564e-06, -0.09944, 0.995, -5.454e-07, -0.1639, 0.9865, -6.226e-07, 0.03169, 0.9995, -3.89e-07, 0.0966, 0.9953, -3.118e-07, 0.6355, -0.7721, 9.704e-07, 0.6843, -0.7292, 3.144e-07, 0.5289, -0.8487, 1.322e-06, 0.4727, -0.8812, 1.014e-06, -0.9574, 0.2889, -2.817e-07, -0.9741, 0.2261, -1.563e-07, -0.9113, 0.4118, -2.719e-07, -0.8826, 0.4701, -1.369e-07, -0.2916, 0.9565, -4.662e-07, -0.3532, 0.9355, -2.346e-07, -0.1639, 0.9865, -6.226e-07, -0.09944, 0.995, -5.454e-07, 0.7739, -0.6333, -4.286e-07, 0.8134, -0.5816, -5.058e-07, 0.6843, -0.7292, 3.144e-07, 0.6355, -0.7721, 9.704e-07, -0.9953, 0.0966, 3.429e-07, -0.9995, 0.03169, 7.101e-07, -0.9741, 0.2261, -1.563e-07, -0.9574, 0.2889, -2.817e-07, -0.4727, 0.8812, 1.173e-06, -0.5289, 0.8487, 2.331e-06, -0.3532, 0.9355, -2.346e-07, -0.2916, 0.9565, -4.662e-07, 0.8826, -0.4701, -1.151e-06, 0.9113, -0.4118, -1.711e-06, 0.8134, -0.5816, -5.058e-07, 0.7739, -0.6333, -4.286e-07, -0.995, -0.09943, 1.129e-06, -0.9865, -0.1639, 1.176e-06, -0.9995, 0.03169, 7.101e-07, -0.9953, 0.0966, 3.429e-07, -0.6355, 0.7721, 1.04e-06, -0.6843, 0.7292, -1.391e-06, -0.5289, 0.8487, 2.331e-06, -0.4727, 0.8812, 1.173e-06, 0.9574, -0.2889, -7.036e-07, 0.9741, -0.2261, 8.496e-07, 0.9113, -0.4118, -1.711e-06, 0.8826, -0.4701, -1.151e-06, -0.9565, -0.2916, -4.771e-07, -0.9355, -0.3532, -2.155e-06, -0.9865, -0.1639, 1.176e-06, -0.995, -0.09943, 1.129e-06, 0.9953, -0.0966, 1.973e-06, 0.9995, -0.03169, 1.528e-06, 0.9741, -0.2261, 8.496e-07, 0.9574, -0.2889, -7.036e-07, -0.8812, -0.4727, -1.977e-06, -0.8487, -0.5289, -1.251e-07, -0.9355, -0.3532, -2.155e-06, -0.9565, -0.2916, -4.771e-07, 0.995, 0.09944, -5.908e-07, 0.9865, 0.1639, -2.237e-06, 0.9995, -0.03169, 1.528e-06, 0.9953, -0.0966, 1.973e-06, -0.7721, -0.6355, 1.83e-06, -0.7292, -0.6843, 1.907e-06, -0.8487, -0.5289, -1.251e-07, -0.8812, -0.4727, -1.977e-06, 0.9565, 0.2917, -2.314e-06, 0.9355, 0.3532, -7.443e-07, 0.9865, 0.1639, -2.237e-06, 0.995, 0.09944, -5.908e-07, -0.6333, -0.7739, 1.438e-06, -0.5816, -0.8134, 8.979e-07, -0.7292, -0.6843, 1.907e-06, -0.7721, -0.6355, 1.83e-06, -8.66e-07, 0.0, 1.0, -1.141e-06, 0.0, 1.0, -3.976e-07, 0.0, 1.0, -1.29e-06, 0.0, 1.0, 6.45e-07, 0.0, 1.0, 1.988e-07, 0.0, 1.0, 7.477e-07, 0.0, 1.0, 8.66e-07, 0.0, 1.0, -1.29e-06, 0.0, 1.0, -7.914e-07, 0.0, 1.0, -1.141e-06, 0.0, 1.0, -8.66e-07, 0.0, 1.0, -2.119e-07, 0.0, 1.0, 9.627e-07, 0.0, 1.0, 1.988e-07, 0.0, 1.0, 6.45e-07, 0.0, 1.0, 0.0, 0.0, 1.0, 3.938e-07, 0.0, 1.0, 0.0, 0.0, 1.0, 0.0, 0.0, 1.0, 4.239e-07, 0.0, 1.0, 4.375e-07, 0.0, 1.0, -7.914e-07, 0.0, 1.0, -1.29e-06, 0.0, 1.0, -4.33e-07, 0.0, 1.0, -3.738e-07, 0.0, 1.0, 9.627e-07, 0.0, 1.0, -2.119e-07, 0.0, 1.0, -2.419e-07, 0.0, 1.0, 3.192e-07, 0.0, 1.0, 3.938e-07, 0.0, 1.0, 0.0, 0.0, 1.0, 8.66e-07, 0.0, 1.0, 7.477e-07, 0.0, 1.0, 4.375e-07, 0.0, 1.0, 4.239e-07, 0.0, 1.0, 0.0, 0.0, 1.0, 3.938e-07, 0.0, 1.0, -3.738e-07, 0.0, 1.0, -4.33e-07, 0.0, 1.0, -6.461e-07, 0.0, 1.0, -2.893e-07, 0.0, 1.0, 3.192e-07, 0.0, 1.0, -2.419e-07, 0.0, 1.0, 0.0, 0.0, 1.0, -7.876e-07, 0.0, 1.0, 7.477e-07, 0.0, 1.0, 8.66e-07, 0.0, 1.0, 3.225e-07, 0.0, 1.0, 4.932e-07, 0.0, 1.0, 3.938e-07, 0.0, 1.0, 0.0, 0.0, 1.0, -3.248e-07, 0.0, 1.0, -1.819e-07, 0.0, 1.0, -2.893e-07, 0.0, 1.0, -6.461e-07, 0.0, 1.0, 0.0, 0.0, 1.0, 0.0, 0.0, 1.0, -7.876e-07, 0.0, 1.0, 0.0, 0.0, 1.0, 5.527e-08, 0.0, 1.0, 1.372e-07, 0.0, 1.0, 4.932e-07, 0.0, 1.0, 3.225e-07, 0.0, 1.0, 6.449e-07, 0.0, 1.0, 4.326e-07, 0.0, 1.0, -1.819e-07, 0.0, 1.0, -3.248e-07, 0.0, 1.0, 0.0, 0.0, 1.0, 0.0, 0.0, 1.0, 0.0, 0.0, 1.0, 0.0, 0.0, 1.0, -1.083e-07, 0.0, 1.0, -9.346e-08, 0.0, 1.0, 1.372e-07, 0.0, 1.0, 5.527e-08, 0.0, 1.0, -2.119e-07, 0.0, 1.0, 2.12e-07, 0.0, 1.0, 4.326e-07, 0.0, 1.0, 6.449e-07, 0.0, 1.0, 6.449e-07, 0.0, 1.0, -9.654e-08, 0.0, 1.0, -9.346e-08, 0.0, 1.0, -1.083e-07, 0.0, 1.0, 2.119e-07, 0.0, 1.0, -7.659e-08, 0.0, 1.0, 2.12e-07, 0.0, 1.0, -2.119e-07, 0.0, 1.0, 4.33e-07, 0.0, 1.0, 2.139e-07, 0.0, 1.0, -9.654e-08, 0.0, 1.0, 6.449e-07, 0.0, 1.0, 4.33e-07, 0.0, 1.0, 5.708e-07, 0.0, 1.0, -7.659e-08, 0.0, 1.0, 2.119e-07, 0.0, 1.0, 0.0, 0.0, 1.0, 1.354e-07, 0.0, 1.0, 2.139e-07, 0.0, 1.0, 4.33e-07, 0.0, 1.0, 0.0, 0.0, 1.0, -3.938e-07, 0.0, 1.0, 5.708e-07, 0.0, 1.0, 4.33e-07, 0.0, 1.0, 0.0, 0.0, 1.0, 0.0, 0.0, 1.0, 1.354e-07, 0.0, 1.0, 0.0, 0.0, 1.0, 0.0, 0.0, 1.0, -3.938e-07, 0.0, 1.0, -3.938e-07, 0.0, 1.0, 0.0, 0.0, 1.0, 0.0, 0.0, 1.0, 0.0, 0.0, 1.0, 0.0, 0.0, 1.0, 0.0, 0.0, 1.0, 1.29e-06, 0.0, 1.0, 1.185e-06, 0.0, 1.0, -3.938e-07, 0.0, 1.0, 0.0, 0.0, 1.0, -1.29e-06, 0.0, 1.0, -3.976e-07, 0.0, 1.0, 0.0, 0.0, 1.0, 0.0, 0.0, 1.0, 8.66e-07, 0.0, 1.0, 7.477e-07, 0.0, 1.0, 1.185e-06, 0.0, 1.0, 1.29e-06, 0.0, 1.0, 7.477e-07, 0.0, 1.0, 9.234e-07, 0.0, 1.0, 8.926e-07, 0.0, 1.0, 4.375e-07, 0.0, 1.0, 3.938e-07, 0.0, 1.0, 4.463e-07, 0.0, 1.0, 0.0, 0.0, 1.0, -3.738e-07, 0.0, 1.0, -2.893e-07, 0.0, 1.0, 0.0, 0.0, 1.0, 1.37e-06, 0.0, 1.0, 3.192e-07, 0.0, 1.0, -7.876e-07, 0.0, 1.0, 3.085e-08, 0.0, 1.0, 9.234e-07, 0.0, 1.0, 7.477e-07, 0.0, 1.0, 4.932e-07, 0.0, 1.0, 4.463e-07, 0.0, 1.0, 4.463e-07, 0.0, 1.0, 3.938e-07, 0.0, 1.0, -1.819e-07, 0.0, 1.0, 1.116e-07, 0.0, 1.0, 0.0, 0.0, 1.0, -2.893e-07, 0.0, 1.0, 0.0, 0.0, 1.0, 0.0, 0.0, 1.0, 3.085e-08, 0.0, 1.0, -7.876e-07, 0.0, 1.0, 1.372e-07, 0.0, 1.0, -4.617e-07, 0.0, 1.0, 4.463e-07, 0.0, 1.0, 4.932e-07, 0.0, 1.0, 4.326e-07, 0.0, 1.0, -5.245e-08, 0.0, 1.0, 1.116e-07, 0.0, 1.0, -1.819e-07, 0.0, 1.0, 0.0, 0.0, 1.0, -9.234e-07, 0.0, 1.0, 0.0, 0.0, 1.0, 0.0, 0.0, 1.0, -9.346e-08, 0.0, 1.0, -4.617e-07, 0.0, 1.0, -4.617e-07, 0.0, 1.0, 1.372e-07, 0.0, 1.0, 2.12e-07, 0.0, 1.0, -2.756e-07, 0.0, 1.0, -5.245e-08, 0.0, 1.0, 4.326e-07, 0.0, 1.0, -9.654e-08, 0.0, 1.0, -1.039e-07, 0.0, 1.0, -4.617e-07, 0.0, 1.0, -9.346e-08, 0.0, 1.0, -7.659e-08, 0.0, 1.0, 5.733e-07, 0.0, 1.0, -2.756e-07, 0.0, 1.0, 2.12e-07, 0.0, 1.0, 2.139e-07, 0.0, 1.0, 2.515e-07, 0.0, 1.0, -1.039e-07, 0.0, 1.0, -9.654e-08, 0.0, 1.0, 5.708e-07, 0.0, 1.0, 2.231e-07, 0.0, 1.0, 5.733e-07, 0.0, 1.0, -7.659e-08, 0.0, 1.0, 1.354e-07, 0.0, 1.0, 3.554e-07, 0.0, 1.0, 2.515e-07, 0.0, 1.0, 2.139e-07, 0.0, 1.0, -3.938e-07, 0.0, 1.0, 1.542e-08, 0.0, 1.0, 2.231e-07, 0.0, 1.0, 5.708e-07, 0.0, 1.0, 0.0, 0.0, 1.0, 0.0, 0.0, 1.0, 3.554e-07, 0.0, 1.0, 1.354e-07, 0.0, 1.0, -3.938e-07, 0.0, 1.0, -4.463e-07, 0.0, 1.0, 1.542e-08, 0.0, 1.0, -3.938e-07, 0.0, 1.0, 0.0, 0.0, 1.0, 9.234e-07, 0.0, 1.0, 0.0, 0.0, 1.0, 0.0, 0.0, 1.0, 1.185e-06, 0.0, 1.0, 8.926e-07, 0.0, 1.0, -4.463e-07, 0.0, 1.0, -3.938e-07, 0.0, 1.0, -3.976e-07, 0.0, 1.0, 9.234e-07, 0.0, 1.0, 9.234e-07, 0.0, 1.0, 0.0, 0.0, 1.0, 7.477e-07, 0.0, 1.0, 9.234e-07, 0.0, 1.0, 8.926e-07, 0.0, 1.0, 1.185e-06, 0.0, 1.0, -1.141e-06, 0.0, 1.0, -4.463e-07, 0.0, 1.0, 9.234e-07, 0.0, 1.0, -3.976e-07, 0.0, 1.0, 1.988e-07, 0.0, 1.0, 9.915e-12, 0.0, 1.0, 9.234e-07, 0.0, 1.0, 7.477e-07, 0.0, 1.0, -7.914e-07, 0.0, 1.0, -4.463e-07, 0.0, 1.0, -4.463e-07, 0.0, 1.0, -1.141e-06, 0.0, 1.0, 9.627e-07, 0.0, 1.0, 8.926e-07, 0.0, 1.0, 9.915e-12, 0.0, 1.0, 1.988e-07, 0.0, 1.0, 3.938e-07, 0.0, 1.0, 4.463e-07, 0.0, 1.0, -9.234e-07, 0.0, 1.0, 0.0, 0.0, 1.0, 4.375e-07, 0.0, 1.0, 8.926e-07, 0.0, 1.0, -4.463e-07, 0.0, 1.0, -7.914e-07, 0.0, 1.0, -3.738e-07, 0.0, 1.0, 0.0, 0.0, 1.0, 8.926e-07, 0.0, 1.0, 9.627e-07, 0.0, 1.0, 3.192e-07, 0.0, 1.0, 1.37e-06, 0.0, 1.0, 4.463e-07, 0.0, 1.0, 3.938e-07, 0.0, 1.0, -9.234e-07, 0.0, 1.0, -1.97e-06, 0.0, 1.0, 0.0, 0.0, 1.0, 0.0, 0.0, 1.0, -4.617e-07, 0.0, 1.0, -9.849e-07, 0.0, 1.0, -9.849e-07, 0.0, 1.0, -4.617e-07, 0.0, 1.0, -2.756e-07, 0.0, 1.0, -6.772e-07, 0.0, 1.0, -6.771e-07, 0.0, 1.0, -5.245e-08, 0.0, 1.0, -1.039e-07, 0.0, 1.0, 4.925e-07, 0.0, 1.0, -9.849e-07, 0.0, 1.0, -4.617e-07, 0.0, 1.0, 5.733e-07, 0.0, 1.0, 9.849e-07, 0.0, 1.0, -6.772e-07, 0.0, 1.0, -2.756e-07, 0.0, 1.0, 2.515e-07, 0.0, 1.0, 9.234e-07, 0.0, 1.0, 4.925e-07, 0.0, 1.0, -1.039e-07, 0.0, 1.0, 2.231e-07, 0.0, 1.0, 2.732e-11, 0.0, 1.0, 9.849e-07, 0.0, 1.0, 5.733e-07, 0.0, 1.0, 3.554e-07, 0.0, 1.0, 4.309e-07, 0.0, 1.0, 9.234e-07, 0.0, 1.0, 2.515e-07, 0.0, 1.0, 1.542e-08, 0.0, 1.0, 9.849e-07, 0.0, 1.0, 2.732e-11, 0.0, 1.0, 2.231e-07, 0.0, 1.0, 0.0, 0.0, 1.0, 0.0, 0.0, 1.0, 4.309e-07, 0.0, 1.0, 3.554e-07, 0.0, 1.0, -4.463e-07, 0.0, 1.0, -4.005e-11, 0.0, 1.0, 9.849e-07, 0.0, 1.0, 1.542e-08, 0.0, 1.0, 9.234e-07, 0.0, 1.0, 1.97e-06, 0.0, 1.0, 0.0, 0.0, 1.0, 0.0, 0.0, 1.0, 8.926e-07, 0.0, 1.0, -1.213e-10, 0.0, 1.0, -4.005e-11, 0.0, 1.0, -4.463e-07, 0.0, 1.0, 9.234e-07, 0.0, 1.0, 1.97e-06, 0.0, 1.0, 1.97e-06, 0.0, 1.0, 9.234e-07, 0.0, 1.0, 9.234e-07, 0.0, 1.0, 1.97e-06, 0.0, 1.0, -1.213e-10, 0.0, 1.0, 8.926e-07, 0.0, 1.0, -4.463e-07, 0.0, 1.0, 0.0, 0.0, 1.0, 1.97e-06, 0.0, 1.0, 9.234e-07, 0.0, 1.0, 9.915e-12, 0.0, 1.0, 0.0, 0.0, 1.0, 1.97e-06, 0.0, 1.0, 9.234e-07, 0.0, 1.0, -4.463e-07, 0.0, 1.0, 0.0, 0.0, 1.0, 0.0, 0.0, 1.0, -4.463e-07, 0.0, 1.0, 8.926e-07, 0.0, 1.0, 0.0, 0.0, 1.0, 0.0, 0.0, 1.0, 9.915e-12, 0.0, 1.0, 4.463e-07, 0.0, 1.0, 8.174e-13, 0.0, 1.0, -1.97e-06, 0.0, 1.0, -9.234e-07, 0.0, 1.0, 8.926e-07, 0.0, 1.0, 0.0, 0.0, 1.0, 0.0, 0.0, 1.0, -4.463e-07, 0.0, 1.0, 0.0, 0.0, 1.0, 0.0, 0.0, 1.0, 0.0, 0.0, 1.0, 8.926e-07, 0.0, 1.0, 1.37e-06, 0.0, 1.0, 1.97e-06, 0.0, 1.0, 8.174e-13, 0.0, 1.0, 4.463e-07, 0.0, 1.0, 9.234e-07, 0.0, 1.0, 1.97e-06, 0.0, 1.0, 0.0, 0.0, 1.0, 8.926e-07, 0.0, 1.0, 4.463e-07, 0.0, 1.0, 0.0, 0.0, 1.0, 0.0, 0.0, 1.0, 0.0, 0.0, 1.0, 0.0, 0.0, 1.0, 0.0, 0.0, 1.0, 1.97e-06, 0.0, 1.0, 1.37e-06, 0.0, 1.0, 3.085e-08, 0.0, 1.0, 1.97e-06, 0.0, 1.0, 1.97e-06, 0.0, 1.0, 9.234e-07, 0.0, 1.0, 4.463e-07, 0.0, 1.0, 0.0, 0.0, 1.0, 0.0, 0.0, 1.0, 4.463e-07, 0.0, 1.0, 1.116e-07, 0.0, 1.0, 0.0, 0.0, 1.0, 0.0, 0.0, 1.0, 0.0, 0.0, 1.0, 0.0, 0.0, 1.0, 0.0, 0.0, 1.0, 1.97e-06, 0.0, 1.0, 3.085e-08, 0.0, 1.0, -4.617e-07, 0.0, 1.0, -9.849e-07, 0.0, 1.0, 0.0, 0.0, 1.0, 4.463e-07, 0.0, 1.0, -5.245e-08, 0.0, 1.0, -6.771e-07, 0.0, 1.0, 0.0, 0.0, 1.0, 1.116e-07, 0.0, 1.0, 0.5373, 0.8434, 0.0, 0.5373, 0.8434, 0.0, 0.6915, 0.7224, 0.0, 0.6915, 0.7224, 0.0, 0.02181, -0.9998, 0.0, 0.02181, -0.9998, 0.0, -0.1736, -0.9848, 0.0, -0.1736, -0.9848, 0.0, 0.3624, 0.932, 0.0, 0.3624, 0.932, 0.0, 0.5373, 0.8434, 0.0, 0.5373, 0.8434, 0.0, 0.2164, -0.9763, 0.0, 0.2164, -0.9763, 0.0, 0.02181, -0.9998, 0.0, 0.02181, -0.9998, 0.0, -0.7224, 0.6915, 0.0, -0.7224, 0.6915, 0.0, -0.5736, 0.8191, 0.0, -0.5736, 0.8191, 0.0, 0.1736, 0.9848, 0.0, 0.1736, 0.9848, 0.0, 0.3624, 0.932, 0.0, 0.3624, 0.932, 0.0, 0.4028, -0.9153, 0.0, 0.4028, -0.9153, 0.0, 0.2164, -0.9763, 0.0, 0.2164, -0.9763, 0.0, -0.8434, 0.5373, 0.0, -0.8434, 0.5373, 0.0, -0.7224, 0.6915, 0.0, -0.7224, 0.6915, 0.0, -0.02182, 0.9998, 0.0, -0.02182, 0.9998, 0.0, 0.1736, 0.9848, 0.0, 0.1736, 0.9848, 0.0, 0.5736, -0.8191, 0.0, 0.5736, -0.8191, 0.0, 0.4028, -0.9153, 0.0, 0.4028, -0.9153, 0.0, -0.932, 0.3625, 0.0, -0.932, 0.3625, 0.0, -0.8434, 0.5373, 0.0, -0.8434, 0.5373, 0.0, -0.2164, 0.9763, 0.0, -0.2164, 0.9763, 0.0, -0.02182, 0.9998, 0.0, -0.02182, 0.9998, 0.0, 0.7224, -0.6915, 0.0, 0.7224, -0.6915, 0.0, 0.5736, -0.8191, 0.0, 0.5736, -0.8191, 0.0, -0.9848, 0.1737, 0.0, -0.9848, 0.1737, 0.0, -0.932, 0.3625, 0.0, -0.932, 0.3625, 0.0, -0.4027, 0.9153, 0.0, -0.4027, 0.9153, 0.0, -0.2164, 0.9763, 0.0, -0.2164, 0.9763, 0.0, 0.8434, -0.5373, 0.0, 0.8434, -0.5373, 0.0, 0.7224, -0.6915, 0.0, 0.7224, -0.6915, 0.0, -0.9998, -0.02181, 0.0, -0.9998, -0.02181, 0.0, -0.9848, 0.1737, 0.0, -0.9848, 0.1737, 0.0, -0.5736, 0.8191, 0.0, -0.5736, 0.8191, 0.0, -0.4027, 0.9153, 0.0, -0.4027, 0.9153, 0.0, 0.932, -0.3624, 0.0, 0.932, -0.3624, 0.0, 0.8434, -0.5373, 0.0, 0.8434, -0.5373, 0.0, -0.9763, -0.2164, 0.0, -0.9763, -0.2164, 0.0, -0.9998, -0.02181, 0.0, -0.9998, -0.02181, 0.0, 0.9848, -0.1737, 0.0, 0.9848, -0.1737, 0.0, 0.932, -0.3624, 0.0, 0.932, -0.3624, 0.0, -0.9153, -0.4028, 0.0, -0.9153, -0.4028, 0.0, -0.9763, -0.2164, 0.0, -0.9763, -0.2164, 0.0, 0.9998, 0.02181, 0.0, 0.9998, 0.02181, 0.0, 0.9848, -0.1737, 0.0, 0.9848, -0.1737, 0.0, -0.8192, -0.5736, 0.0, -0.8192, -0.5736, 0.0, -0.9153, -0.4028, 0.0, -0.9153, -0.4028, 0.0, 0.9763, 0.2164, 0.0, 0.9763, 0.2164, 0.0, 0.9998, 0.02181, 0.0, 0.9998, 0.02181, 0.0, -0.6915, -0.7224, 0.0, -0.6915, -0.7224, 0.0, -0.8192, -0.5736, 0.0, -0.8192, -0.5736, 0.0, 0.9153, 0.4028, 0.0, 0.9153, 0.4028, 0.0, 0.9763, 0.2164, 0.0, 0.9763, 0.2164, 0.0, -0.5373, -0.8434, 0.0, -0.5373, -0.8434, 0.0, -0.6915, -0.7224, 0.0, -0.6915, -0.7224, 0.0, 0.8192, 0.5736, 0.0, 0.8192, 0.5736, 0.0, 0.9153, 0.4028, 0.0, 0.9153, 0.4028, 0.0, -0.3624, -0.932, 0.0, -0.3624, -0.932, 0.0, -0.5373, -0.8434, 0.0, -0.5373, -0.8434, 0.0, 0.6915, 0.7224, 0.0, 0.6915, 0.7224, 0.0, 0.8192, 0.5736, 0.0, 0.8192, 0.5736, 0.0, -0.1736, -0.9848, 0.0, -0.1736, -0.9848, 0.0, -0.3624, -0.932, 0.0, -0.3624, -0.932, 0.0, -0.709, 0.1438, -0.6904, -0.6673, 0.2794, -0.6904, -0.6, 0.4042, -0.6904, -0.5096, 0.5135, -0.6904, -0.3996, 0.603, -0.6904, -0.2743, 0.6694, -0.6904, -0.1384, 0.7101, -0.6904, 0.002755, 0.7234, -0.6904, 0.1438, 0.709, -0.6904, 0.2794, 0.6673, -0.6904, 0.4042, 0.6, -0.6904, 0.5135, 0.5096, -0.6904, 0.603, 0.3996, -0.6904, 0.6694, 0.2743, -0.6904, 0.7101, 0.1384, -0.6904, 0.7234, -0.002756, -0.6904, 0.709, -0.1438, -0.6904, 0.6673, -0.2794, -0.6904, 0.6, -0.4042, -0.6904, 0.5096, -0.5135, -0.6904, 0.3996, -0.603, -0.6904, 0.2743, -0.6694, -0.6904, 0.1384, -0.7101, -0.6904, -0.002753, -0.7234, -0.6904, -0.1438, -0.709, -0.6904, -0.2794, -0.6673, -0.6904, -0.4042, -0.6, -0.6904, -0.5135, -0.5096, -0.6904, -0.603, -0.3996, -0.6904, -0.6694, -0.2743, -0.6904, -0.7101, -0.1384, -0.6904, -0.7234, 0.002756, -0.6904])] * 3)])

# ---- objects
ob_cube_003 = bpy.data.objects.new('Cube.003', me_cube_004)

# ---- transforms, parenting, visibility, modifiers, constraints
ob_cube_003.location = (0.0, 0.0, 0.0)
ob_cube_003.scale = (0.5, 0.5, 0.5)

# ---- collection membership
col_collection.objects.link(ob_cube_003)

# ---- scene / render settings (as saved in the file)
scene.frame_start = 1; scene.frame_end = 250; scene.frame_set(1)
scene.render.engine = 'BLENDER_EEVEE_NEXT'
scene.cycles.sampling_pattern = 'TABULATED_SOBOL'
scene.eevee.ray_tracing_options.trace_max_roughness = 0.0
bpy.context.view_layer.update()

# ---- added for rendering (the .blend has no active camera and no usable light): camera, sun
cam_auto = bpy.data.cameras.new('AutoCamera')
cam_auto.lens = 50.0
cam_auto.sensor_width = 36.0
cam_auto.clip_end = 1000.0
ob_auto_camera = bpy.data.objects.new('AutoCamera', cam_auto)
scene.collection.objects.link(ob_auto_camera)
ob_auto_camera.location = (0.200284, -0.238078, 0.248901)
ob_auto_camera.rotation_euler = (1.09748, -7.21219e-08, 0.694738)
scene.camera = ob_auto_camera
light_auto_sun = bpy.data.lights.new('AutoSun', 'SUN')
light_auto_sun.energy = 3.0
light_auto_sun.angle = 0.0523599
ob_auto_sun = bpy.data.objects.new('AutoSun', light_auto_sun)
scene.collection.objects.link(ob_auto_sun)
ob_auto_sun.rotation_euler = (0.872665, 0.174533, 0.523599)
bpy.context.view_layer.update()
